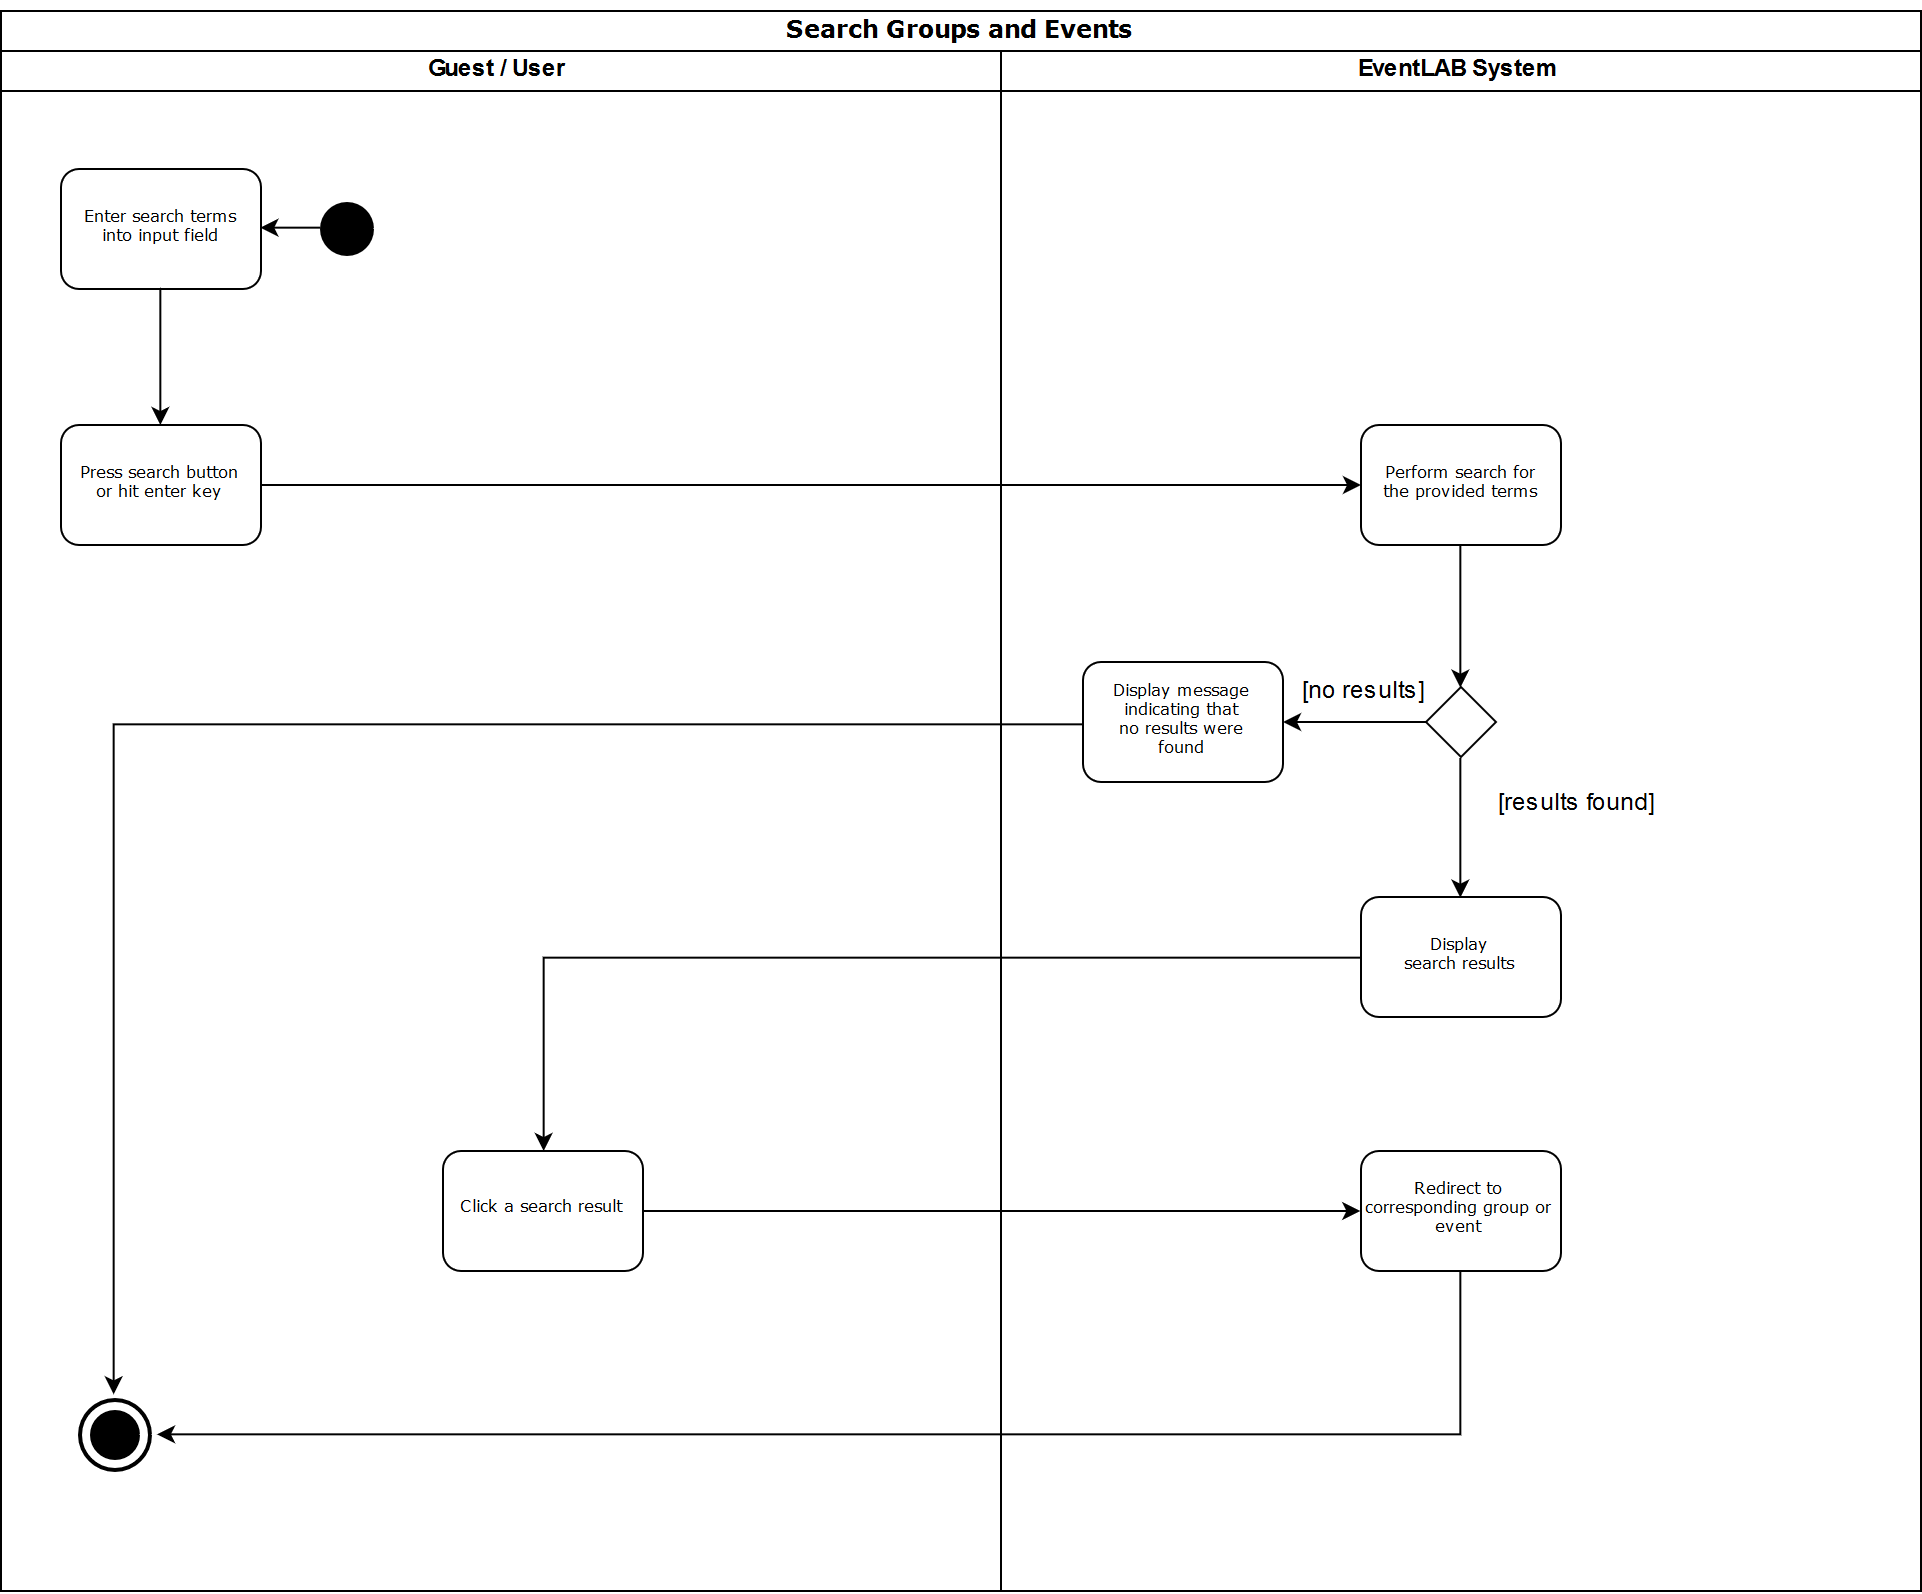

The diagram above was exported from draw.io. Its source (the exported page's mxGraphModel, read from the mxfile embedded in the PNG):
<mxGraphModel dx="1683" dy="925" grid="1" gridSize="10" guides="1" tooltips="1" connect="1" arrows="1" fold="1" page="1" pageScale="1" pageWidth="1100" pageHeight="850" background="#ffffff" math="0" shadow="0">
  <root>
    <mxCell id="0" />
    <mxCell id="1" parent="0" />
    <mxCell id="77e6c97f196da883-1" value="&lt;p style=&quot;line-height: 180%&quot;&gt;&lt;font style=&quot;font-size: 12px ; line-height: 140%&quot;&gt;Search Groups and Events&lt;br&gt;&lt;/font&gt;&lt;/p&gt;" style="swimlane;html=1;childLayout=stackLayout;startSize=20;rounded=0;shadow=0;labelBackgroundColor=none;strokeColor=#000000;strokeWidth=1;fillColor=#ffffff;fontFamily=Verdana;fontSize=8;fontColor=#000000;align=center;" parent="1" vertex="1">
      <mxGeometry x="69" y="30" width="960" height="790" as="geometry" />
    </mxCell>
    <mxCell id="9" value="" style="edgeStyle=orthogonalEdgeStyle;rounded=0;html=1;jettySize=auto;orthogonalLoop=1;" parent="77e6c97f196da883-1" source="77e6c97f196da883-10" target="77e6c97f196da883-11" edge="1">
      <mxGeometry relative="1" as="geometry" />
    </mxCell>
    <mxCell id="10" value="&lt;br&gt;&lt;br&gt;" style="text;html=1;resizable=0;points=[];align=center;verticalAlign=middle;labelBackgroundColor=#ffffff;" parent="9" vertex="1" connectable="0">
      <mxGeometry x="-0.2" y="-1" relative="1" as="geometry">
        <mxPoint as="offset" />
      </mxGeometry>
    </mxCell>
    <mxCell id="77e6c97f196da883-2" value="Guest / User" style="swimlane;html=1;startSize=20;" parent="77e6c97f196da883-1" vertex="1">
      <mxGeometry y="20" width="500" height="770" as="geometry" />
    </mxCell>
    <mxCell id="77e6c97f196da883-8" value="&lt;div&gt;Enter search terms&lt;/div&gt;&lt;div&gt;into input field&lt;br&gt;&lt;/div&gt;" style="rounded=1;whiteSpace=wrap;html=1;shadow=0;labelBackgroundColor=none;strokeColor=#000000;strokeWidth=1;fillColor=#ffffff;fontFamily=Verdana;fontSize=8;fontColor=#000000;align=center;" parent="77e6c97f196da883-2" vertex="1">
      <mxGeometry x="30" y="59" width="100" height="60" as="geometry" />
    </mxCell>
    <mxCell id="8" style="edgeStyle=orthogonalEdgeStyle;rounded=0;html=1;jettySize=auto;orthogonalLoop=1;exitX=0.5;exitY=1;exitDx=0;exitDy=0;" parent="77e6c97f196da883-2" source="77e6c97f196da883-8" target="77e6c97f196da883-10" edge="1">
      <mxGeometry relative="1" as="geometry">
        <mxPoint x="80" y="209" as="sourcePoint" />
      </mxGeometry>
    </mxCell>
    <mxCell id="77e6c97f196da883-10" value="&lt;div&gt;Press search button&lt;/div&gt;&lt;div&gt;or hit enter key&lt;br&gt;&lt;/div&gt;" style="rounded=1;whiteSpace=wrap;html=1;shadow=0;labelBackgroundColor=none;strokeColor=#000000;strokeWidth=1;fillColor=#ffffff;fontFamily=Verdana;fontSize=8;fontColor=#000000;align=center;" parent="77e6c97f196da883-2" vertex="1">
      <mxGeometry x="30" y="187" width="100" height="60" as="geometry" />
    </mxCell>
    <mxCell id="26" value="Click a search result" style="rounded=1;whiteSpace=wrap;html=1;shadow=0;labelBackgroundColor=none;strokeColor=#000000;strokeWidth=1;fillColor=#ffffff;fontFamily=Verdana;fontSize=8;fontColor=#000000;align=center;" parent="77e6c97f196da883-2" vertex="1">
      <mxGeometry x="221" y="550" width="100" height="60" as="geometry" />
    </mxCell>
    <mxCell id="30" value="" style="strokeWidth=2;html=1;shape=mxgraph.flowchart.start_2;whiteSpace=wrap;fillColor=#000000;" parent="77e6c97f196da883-2" vertex="1">
      <mxGeometry x="45.5" y="680" width="23" height="23" as="geometry" />
    </mxCell>
    <mxCell id="36" value="" style="strokeWidth=2;html=1;shape=mxgraph.flowchart.start_2;whiteSpace=wrap;fillColor=none;perimeterSpacing=3;" parent="77e6c97f196da883-2" vertex="1">
      <mxGeometry x="39.5" y="674" width="35" height="35" as="geometry" />
    </mxCell>
    <mxCell id="42" style="edgeStyle=orthogonalEdgeStyle;rounded=0;html=1;exitX=0;exitY=0.5;exitPerimeter=0;entryX=1;entryY=0.5;jettySize=auto;orthogonalLoop=1;" parent="77e6c97f196da883-2" source="39" target="77e6c97f196da883-8" edge="1">
      <mxGeometry relative="1" as="geometry" />
    </mxCell>
    <mxCell id="39" value="" style="strokeWidth=2;html=1;shape=mxgraph.flowchart.start_2;whiteSpace=wrap;fillColor=#000000;" parent="77e6c97f196da883-2" vertex="1">
      <mxGeometry x="160" y="76.5" width="25" height="25" as="geometry" />
    </mxCell>
    <mxCell id="77e6c97f196da883-3" value="EventLAB System" style="swimlane;html=1;startSize=20;" parent="77e6c97f196da883-1" vertex="1">
      <mxGeometry x="500" y="20" width="460" height="770" as="geometry" />
    </mxCell>
    <mxCell id="13" style="edgeStyle=orthogonalEdgeStyle;rounded=0;html=1;entryX=0.5;entryY=0;jettySize=auto;orthogonalLoop=1;" parent="77e6c97f196da883-3" source="77e6c97f196da883-11" target="11" edge="1">
      <mxGeometry relative="1" as="geometry" />
    </mxCell>
    <mxCell id="77e6c97f196da883-11" value="&lt;div&gt;Perform search for&lt;/div&gt;&lt;div&gt;the provided terms&lt;br&gt;&lt;/div&gt;" style="rounded=1;whiteSpace=wrap;html=1;shadow=0;labelBackgroundColor=none;strokeColor=#000000;strokeWidth=1;fillColor=#ffffff;fontFamily=Verdana;fontSize=8;fontColor=#000000;align=center;" parent="77e6c97f196da883-3" vertex="1">
      <mxGeometry x="180" y="187" width="100" height="60" as="geometry" />
    </mxCell>
    <mxCell id="16" style="edgeStyle=orthogonalEdgeStyle;rounded=0;html=1;entryX=0.5;entryY=0;jettySize=auto;orthogonalLoop=1;entryDx=0;entryDy=0;exitX=0.5;exitY=1;exitDx=0;exitDy=0;" parent="77e6c97f196da883-3" source="11" target="14" edge="1">
      <mxGeometry relative="1" as="geometry">
        <Array as="points">
          <mxPoint x="230" y="401" />
        </Array>
      </mxGeometry>
    </mxCell>
    <mxCell id="17" style="edgeStyle=orthogonalEdgeStyle;rounded=0;html=1;jettySize=auto;orthogonalLoop=1;" parent="77e6c97f196da883-3" source="11" target="15" edge="1">
      <mxGeometry relative="1" as="geometry" />
    </mxCell>
    <mxCell id="11" value="" style="rhombus;whiteSpace=wrap;html=1;" parent="77e6c97f196da883-3" vertex="1">
      <mxGeometry x="212.5" y="318" width="35" height="35" as="geometry" />
    </mxCell>
    <mxCell id="14" value="&lt;div&gt;Display&lt;/div&gt;&lt;div&gt;search results&lt;/div&gt;" style="rounded=1;whiteSpace=wrap;html=1;shadow=0;labelBackgroundColor=none;strokeColor=#000000;strokeWidth=1;fillColor=#ffffff;fontFamily=Verdana;fontSize=8;fontColor=#000000;align=center;" parent="77e6c97f196da883-3" vertex="1">
      <mxGeometry x="180" y="423" width="100" height="60" as="geometry" />
    </mxCell>
    <mxCell id="15" value="&lt;div&gt;Display message&lt;/div&gt;&lt;div&gt;indicating that&lt;/div&gt;&lt;div&gt;no results were&lt;/div&gt;&lt;div&gt;found&lt;br&gt;&lt;/div&gt;" style="rounded=1;whiteSpace=wrap;html=1;shadow=0;labelBackgroundColor=none;strokeColor=#000000;strokeWidth=1;fillColor=#ffffff;fontFamily=Verdana;fontSize=8;fontColor=#000000;align=center;" parent="77e6c97f196da883-3" vertex="1">
      <mxGeometry x="41" y="305.5" width="100" height="60" as="geometry" />
    </mxCell>
    <mxCell id="25" value="Redirect to corresponding group or event" style="rounded=1;whiteSpace=wrap;html=1;shadow=0;labelBackgroundColor=none;strokeColor=#000000;strokeWidth=1;fillColor=#ffffff;fontFamily=Verdana;fontSize=8;fontColor=#000000;align=center;" parent="77e6c97f196da883-3" vertex="1">
      <mxGeometry x="180" y="550" width="100" height="60" as="geometry" />
    </mxCell>
    <mxCell id="23" value="[no results]" style="text;html=1;resizable=0;points=[];autosize=1;align=left;verticalAlign=top;spacingTop=-4;" parent="77e6c97f196da883-3" vertex="1">
      <mxGeometry x="149" y="312" width="70" height="20" as="geometry" />
    </mxCell>
    <mxCell id="22" value="[results found] " style="text;html=1;resizable=0;points=[];autosize=1;align=center;verticalAlign=top;spacingTop=-4;" parent="77e6c97f196da883-3" vertex="1">
      <mxGeometry x="241" y="368" width="90" height="20" as="geometry" />
    </mxCell>
    <mxCell id="18" style="edgeStyle=orthogonalEdgeStyle;rounded=0;html=1;jettySize=auto;orthogonalLoop=1;entryX=0.5;entryY=0;entryDx=0;entryDy=0;entryPerimeter=0;" parent="77e6c97f196da883-1" source="15" target="36" edge="1">
      <mxGeometry relative="1" as="geometry">
        <mxPoint x="51" y="798" as="targetPoint" />
        <Array as="points">
          <mxPoint x="57" y="356" />
        </Array>
      </mxGeometry>
    </mxCell>
    <mxCell id="cQAqwLcyb1cG-9ohC-XE-43" value="" style="edgeStyle=orthogonalEdgeStyle;rounded=0;orthogonalLoop=1;jettySize=auto;html=1;entryX=0;entryY=0.5;entryDx=0;entryDy=0;exitX=1;exitY=0.5;exitDx=0;exitDy=0;" edge="1" parent="77e6c97f196da883-1" source="26" target="25">
      <mxGeometry relative="1" as="geometry">
        <mxPoint x="80" y="695" as="targetPoint" />
        <Array as="points">
          <mxPoint x="501" y="600" />
          <mxPoint x="501" y="600" />
        </Array>
      </mxGeometry>
    </mxCell>
    <mxCell id="34" style="edgeStyle=orthogonalEdgeStyle;rounded=0;html=1;entryX=1;entryY=0.5;jettySize=auto;orthogonalLoop=1;entryDx=0;entryDy=0;entryPerimeter=0;" parent="77e6c97f196da883-1" source="25" target="36" edge="1">
      <mxGeometry relative="1" as="geometry">
        <mxPoint x="730" y="830" as="targetPoint" />
        <Array as="points">
          <mxPoint x="730" y="711" />
        </Array>
      </mxGeometry>
    </mxCell>
    <mxCell id="cQAqwLcyb1cG-9ohC-XE-45" value="" style="edgeStyle=orthogonalEdgeStyle;rounded=0;orthogonalLoop=1;jettySize=auto;html=1;entryX=0.5;entryY=0;entryDx=0;entryDy=0;" edge="1" parent="77e6c97f196da883-1" source="14" target="26">
      <mxGeometry relative="1" as="geometry">
        <mxPoint x="658.5" y="448" as="targetPoint" />
      </mxGeometry>
    </mxCell>
  </root>
</mxGraphModel>